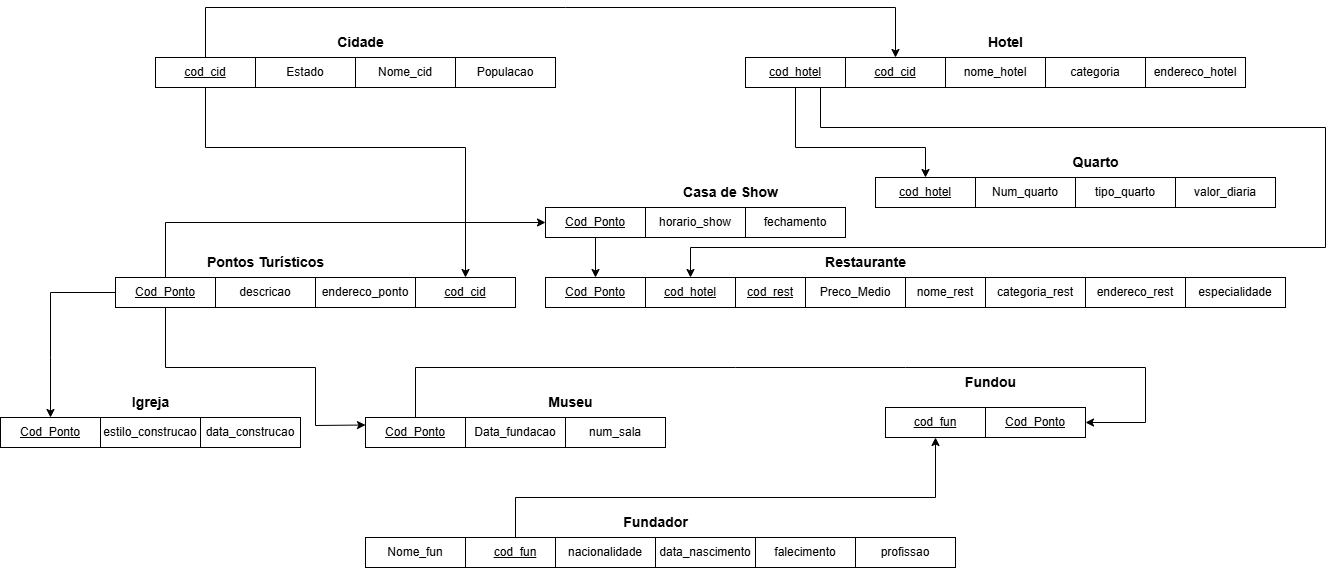

The diagram above was exported from draw.io. Its source (the exported page's mxGraphModel, read from the mxfile embedded in the PNG):
<mxGraphModel dx="1585" dy="1967" grid="1" gridSize="10" guides="1" tooltips="1" connect="1" arrows="1" fold="1" page="1" pageScale="1" pageWidth="827" pageHeight="1169" math="0" shadow="0">
  <root>
    <mxCell id="0" />
    <mxCell id="1" parent="0" />
    <mxCell id="g1PB3FGnsNlHP3SCLpnG-2" value="Cod_Ponto" style="whiteSpace=wrap;html=1;align=center;fontStyle=4" parent="1" vertex="1">
      <mxGeometry x="240" y="100" width="100" height="30" as="geometry" />
    </mxCell>
    <mxCell id="g1PB3FGnsNlHP3SCLpnG-3" value="Pontos Turísticos" style="text;html=1;align=center;verticalAlign=middle;resizable=0;points=[];autosize=1;strokeColor=none;fillColor=none;fontStyle=1;fontSize=14;" parent="1" vertex="1">
      <mxGeometry x="325" y="70" width="130" height="30" as="geometry" />
    </mxCell>
    <mxCell id="g1PB3FGnsNlHP3SCLpnG-4" value="descricao&lt;span style=&quot;color: rgba(0, 0, 0, 0); font-family: monospace; font-size: 0px; text-align: start; text-wrap-mode: nowrap;&quot;&gt;%3CmxGraphModel%3E%3Croot%3E%3CmxCell%20id%3D%220%22%2F%3E%3CmxCell%20id%3D%221%22%20parent%3D%220%22%2F%3E%3CmxCell%20id%3D%222%22%20value%3D%22Entity%22%20style%3D%22whiteSpace%3Dwrap%3Bhtml%3D1%3Balign%3Dcenter%3B%22%20vertex%3D%221%22%20parent%3D%221%22%3E%3CmxGeometry%20x%3D%22240%22%20y%3D%22100%22%20width%3D%22100%22%20height%3D%2230%22%20as%3D%22geometry%22%2F%3E%3C%2FmxCell%3E%3C%2Froot%3E%3C%2FmxGraphModel%3E&lt;/span&gt;" style="whiteSpace=wrap;html=1;align=center;" parent="1" vertex="1">
      <mxGeometry x="340" y="100" width="100" height="30" as="geometry" />
    </mxCell>
    <mxCell id="g1PB3FGnsNlHP3SCLpnG-5" value="endereco_ponto" style="whiteSpace=wrap;html=1;align=center;" parent="1" vertex="1">
      <mxGeometry x="440" y="100" width="100" height="30" as="geometry" />
    </mxCell>
    <mxCell id="g1PB3FGnsNlHP3SCLpnG-6" value="Igreja" style="text;html=1;align=center;verticalAlign=middle;resizable=0;points=[];autosize=1;strokeColor=none;fillColor=none;fontStyle=1;fontSize=14;" parent="1" vertex="1">
      <mxGeometry x="245" y="210" width="60" height="30" as="geometry" />
    </mxCell>
    <mxCell id="g1PB3FGnsNlHP3SCLpnG-7" value="Cod_Ponto" style="whiteSpace=wrap;html=1;align=center;fontStyle=4" parent="1" vertex="1">
      <mxGeometry x="125" y="240" width="100" height="30" as="geometry" />
    </mxCell>
    <mxCell id="g1PB3FGnsNlHP3SCLpnG-8" value="estilo_construcao" style="whiteSpace=wrap;html=1;align=center;" parent="1" vertex="1">
      <mxGeometry x="225" y="240" width="100" height="30" as="geometry" />
    </mxCell>
    <mxCell id="g1PB3FGnsNlHP3SCLpnG-9" value="data_construcao" style="whiteSpace=wrap;html=1;align=center;" parent="1" vertex="1">
      <mxGeometry x="325" y="240" width="100" height="30" as="geometry" />
    </mxCell>
    <mxCell id="g1PB3FGnsNlHP3SCLpnG-11" value="Museu" style="text;html=1;align=center;verticalAlign=middle;resizable=0;points=[];autosize=1;strokeColor=none;fillColor=none;fontStyle=1;fontSize=14;" parent="1" vertex="1">
      <mxGeometry x="660" y="210" width="70" height="30" as="geometry" />
    </mxCell>
    <mxCell id="g1PB3FGnsNlHP3SCLpnG-12" value="Cod_Ponto" style="whiteSpace=wrap;html=1;align=center;fontStyle=4" parent="1" vertex="1">
      <mxGeometry x="490" y="240" width="100" height="30" as="geometry" />
    </mxCell>
    <mxCell id="g1PB3FGnsNlHP3SCLpnG-14" value="" style="endArrow=classic;html=1;rounded=0;exitX=0;exitY=0.5;exitDx=0;exitDy=0;entryX=0.5;entryY=0;entryDx=0;entryDy=0;" parent="1" source="g1PB3FGnsNlHP3SCLpnG-2" target="g1PB3FGnsNlHP3SCLpnG-7" edge="1">
      <mxGeometry width="50" height="50" relative="1" as="geometry">
        <mxPoint x="360" y="350" as="sourcePoint" />
        <mxPoint x="410" y="300" as="targetPoint" />
        <Array as="points">
          <mxPoint x="175" y="115" />
          <mxPoint x="175" y="180" />
        </Array>
      </mxGeometry>
    </mxCell>
    <mxCell id="g1PB3FGnsNlHP3SCLpnG-15" value="" style="endArrow=classic;html=1;rounded=0;exitX=0.5;exitY=1;exitDx=0;exitDy=0;entryX=0;entryY=0.25;entryDx=0;entryDy=0;" parent="1" source="g1PB3FGnsNlHP3SCLpnG-2" target="g1PB3FGnsNlHP3SCLpnG-12" edge="1">
      <mxGeometry width="50" height="50" relative="1" as="geometry">
        <mxPoint x="360" y="350" as="sourcePoint" />
        <mxPoint x="410" y="300" as="targetPoint" />
        <Array as="points">
          <mxPoint x="290" y="190" />
          <mxPoint x="440" y="190" />
          <mxPoint x="440" y="248" />
        </Array>
      </mxGeometry>
    </mxCell>
    <mxCell id="g1PB3FGnsNlHP3SCLpnG-16" value="Data_fundacao" style="whiteSpace=wrap;html=1;align=center;" parent="1" vertex="1">
      <mxGeometry x="590" y="240" width="100" height="30" as="geometry" />
    </mxCell>
    <mxCell id="g1PB3FGnsNlHP3SCLpnG-17" value="num_sala" style="whiteSpace=wrap;html=1;align=center;" parent="1" vertex="1">
      <mxGeometry x="690" y="240" width="100" height="30" as="geometry" />
    </mxCell>
    <mxCell id="g1PB3FGnsNlHP3SCLpnG-18" value="cod_fun" style="whiteSpace=wrap;html=1;align=center;fontStyle=4" parent="1" vertex="1">
      <mxGeometry x="1010" y="230" width="100" height="30" as="geometry" />
    </mxCell>
    <mxCell id="g1PB3FGnsNlHP3SCLpnG-19" value="Fundador" style="text;html=1;align=center;verticalAlign=middle;resizable=0;points=[];autosize=1;strokeColor=none;fillColor=none;fontStyle=1;fontSize=14;" parent="1" vertex="1">
      <mxGeometry x="740" y="330" width="80" height="30" as="geometry" />
    </mxCell>
    <mxCell id="g1PB3FGnsNlHP3SCLpnG-20" value="cod_fun" style="whiteSpace=wrap;html=1;align=center;fontStyle=4" parent="1" vertex="1">
      <mxGeometry x="590" y="360" width="100" height="30" as="geometry" />
    </mxCell>
    <mxCell id="g1PB3FGnsNlHP3SCLpnG-21" value="Nome_fun" style="whiteSpace=wrap;html=1;align=center;" parent="1" vertex="1">
      <mxGeometry x="490" y="360" width="100" height="30" as="geometry" />
    </mxCell>
    <mxCell id="g1PB3FGnsNlHP3SCLpnG-22" value="nacionalidade" style="whiteSpace=wrap;html=1;align=center;" parent="1" vertex="1">
      <mxGeometry x="680" y="360" width="100" height="30" as="geometry" />
    </mxCell>
    <mxCell id="g1PB3FGnsNlHP3SCLpnG-23" value="data_nascimento" style="whiteSpace=wrap;html=1;align=center;" parent="1" vertex="1">
      <mxGeometry x="780" y="360" width="100" height="30" as="geometry" />
    </mxCell>
    <mxCell id="g1PB3FGnsNlHP3SCLpnG-24" value="falecimento" style="whiteSpace=wrap;html=1;align=center;" parent="1" vertex="1">
      <mxGeometry x="880" y="360" width="100" height="30" as="geometry" />
    </mxCell>
    <mxCell id="g1PB3FGnsNlHP3SCLpnG-25" value="profissao" style="whiteSpace=wrap;html=1;align=center;" parent="1" vertex="1">
      <mxGeometry x="980" y="360" width="100" height="30" as="geometry" />
    </mxCell>
    <mxCell id="g1PB3FGnsNlHP3SCLpnG-26" value="" style="endArrow=classic;html=1;rounded=0;exitX=0.5;exitY=0;exitDx=0;exitDy=0;entryX=0.5;entryY=1;entryDx=0;entryDy=0;" parent="1" source="g1PB3FGnsNlHP3SCLpnG-20" target="g1PB3FGnsNlHP3SCLpnG-18" edge="1">
      <mxGeometry width="50" height="50" relative="1" as="geometry">
        <mxPoint x="450" y="350" as="sourcePoint" />
        <mxPoint x="500" y="300" as="targetPoint" />
        <Array as="points">
          <mxPoint x="640" y="320" />
          <mxPoint x="1060" y="320" />
        </Array>
      </mxGeometry>
    </mxCell>
    <mxCell id="g1PB3FGnsNlHP3SCLpnG-27" value="Casa de Show" style="text;html=1;align=center;verticalAlign=middle;resizable=0;points=[];autosize=1;strokeColor=none;fillColor=none;fontStyle=1;fontSize=14;" parent="1" vertex="1">
      <mxGeometry x="800" width="110" height="30" as="geometry" />
    </mxCell>
    <mxCell id="g1PB3FGnsNlHP3SCLpnG-28" value="Cod_Ponto" style="whiteSpace=wrap;html=1;align=center;fontStyle=4" parent="1" vertex="1">
      <mxGeometry x="670" y="30" width="100" height="30" as="geometry" />
    </mxCell>
    <mxCell id="g1PB3FGnsNlHP3SCLpnG-30" value="horario_show" style="whiteSpace=wrap;html=1;align=center;" parent="1" vertex="1">
      <mxGeometry x="770" y="30" width="100" height="30" as="geometry" />
    </mxCell>
    <mxCell id="g1PB3FGnsNlHP3SCLpnG-31" value="fechamento" style="whiteSpace=wrap;html=1;align=center;" parent="1" vertex="1">
      <mxGeometry x="870" y="30" width="100" height="30" as="geometry" />
    </mxCell>
    <mxCell id="g1PB3FGnsNlHP3SCLpnG-32" value="Cidade" style="text;html=1;align=center;verticalAlign=middle;resizable=0;points=[];autosize=1;strokeColor=none;fillColor=none;fontStyle=1;fontSize=14;" parent="1" vertex="1">
      <mxGeometry x="450" y="-150" width="70" height="30" as="geometry" />
    </mxCell>
    <mxCell id="g1PB3FGnsNlHP3SCLpnG-34" value="cod_cid" style="whiteSpace=wrap;html=1;align=center;fontStyle=4" parent="1" vertex="1">
      <mxGeometry x="280" y="-120" width="100" height="30" as="geometry" />
    </mxCell>
    <mxCell id="g1PB3FGnsNlHP3SCLpnG-35" value="Estado" style="whiteSpace=wrap;html=1;align=center;fontStyle=0" parent="1" vertex="1">
      <mxGeometry x="380" y="-120" width="100" height="30" as="geometry" />
    </mxCell>
    <mxCell id="g1PB3FGnsNlHP3SCLpnG-36" value="Nome_cid&lt;span style=&quot;color: rgba(0, 0, 0, 0); font-family: monospace; font-size: 0px; text-align: start; text-wrap-mode: nowrap;&quot;&gt;%3CmxGraphModel%3E%3Croot%3E%3CmxCell%20id%3D%220%22%2F%3E%3CmxCell%20id%3D%221%22%20parent%3D%220%22%2F%3E%3CmxCell%20id%3D%222%22%20value%3D%22Estado%22%20style%3D%22whiteSpace%3Dwrap%3Bhtml%3D1%3Balign%3Dcenter%3BfontStyle%3D4%22%20vertex%3D%221%22%20parent%3D%221%22%3E%3CmxGeometry%20x%3D%22380%22%20y%3D%22-120%22%20width%3D%22100%22%20height%3D%2230%22%20as%3D%22geometry%22%2F%3E%3C%2FmxCell%3E%3C%2Froot%3E%3C%2FmxGraphModel%3E&lt;/span&gt;" style="whiteSpace=wrap;html=1;align=center;fontStyle=0" parent="1" vertex="1">
      <mxGeometry x="480" y="-120" width="100" height="30" as="geometry" />
    </mxCell>
    <mxCell id="g1PB3FGnsNlHP3SCLpnG-37" value="Populacao" style="whiteSpace=wrap;html=1;align=center;fontStyle=0" parent="1" vertex="1">
      <mxGeometry x="580" y="-120" width="100" height="30" as="geometry" />
    </mxCell>
    <mxCell id="g1PB3FGnsNlHP3SCLpnG-38" value="cod_cid" style="whiteSpace=wrap;html=1;align=center;fontStyle=4" parent="1" vertex="1">
      <mxGeometry x="540" y="100" width="100" height="30" as="geometry" />
    </mxCell>
    <mxCell id="g1PB3FGnsNlHP3SCLpnG-40" value="" style="endArrow=classic;html=1;rounded=0;exitX=0.5;exitY=1;exitDx=0;exitDy=0;entryX=0.5;entryY=0;entryDx=0;entryDy=0;" parent="1" source="g1PB3FGnsNlHP3SCLpnG-34" target="g1PB3FGnsNlHP3SCLpnG-38" edge="1">
      <mxGeometry width="50" height="50" relative="1" as="geometry">
        <mxPoint x="410" y="160" as="sourcePoint" />
        <mxPoint x="460" y="110" as="targetPoint" />
        <Array as="points">
          <mxPoint x="330" y="-30" />
          <mxPoint x="590" y="-30" />
        </Array>
      </mxGeometry>
    </mxCell>
    <mxCell id="g1PB3FGnsNlHP3SCLpnG-41" value="Hotel" style="text;html=1;align=center;verticalAlign=middle;resizable=0;points=[];autosize=1;strokeColor=none;fillColor=none;fontStyle=1;fontSize=14;" parent="1" vertex="1">
      <mxGeometry x="1100" y="-150" width="60" height="30" as="geometry" />
    </mxCell>
    <mxCell id="g1PB3FGnsNlHP3SCLpnG-42" value="cod_hotel" style="whiteSpace=wrap;html=1;align=center;fontStyle=4" parent="1" vertex="1">
      <mxGeometry x="870" y="-120" width="100" height="30" as="geometry" />
    </mxCell>
    <mxCell id="g1PB3FGnsNlHP3SCLpnG-43" value="cod_cid" style="whiteSpace=wrap;html=1;align=center;fontStyle=4" parent="1" vertex="1">
      <mxGeometry x="970" y="-120" width="100" height="30" as="geometry" />
    </mxCell>
    <mxCell id="g1PB3FGnsNlHP3SCLpnG-44" value="Fundou" style="text;html=1;align=center;verticalAlign=middle;resizable=0;points=[];autosize=1;strokeColor=none;fillColor=none;fontStyle=1;fontSize=14;" parent="1" vertex="1">
      <mxGeometry x="1080" y="190" width="70" height="30" as="geometry" />
    </mxCell>
    <mxCell id="g1PB3FGnsNlHP3SCLpnG-45" value="Cod_Ponto" style="whiteSpace=wrap;html=1;align=center;fontStyle=4" parent="1" vertex="1">
      <mxGeometry x="1110" y="230" width="100" height="30" as="geometry" />
    </mxCell>
    <mxCell id="g1PB3FGnsNlHP3SCLpnG-46" value="" style="endArrow=classic;html=1;rounded=0;exitX=0.5;exitY=0;exitDx=0;exitDy=0;entryX=1;entryY=0.5;entryDx=0;entryDy=0;" parent="1" source="g1PB3FGnsNlHP3SCLpnG-12" target="g1PB3FGnsNlHP3SCLpnG-45" edge="1">
      <mxGeometry width="50" height="50" relative="1" as="geometry">
        <mxPoint x="540" y="230" as="sourcePoint" />
        <mxPoint x="1240" y="190" as="targetPoint" />
        <Array as="points">
          <mxPoint x="540" y="190" />
          <mxPoint x="860" y="190" />
          <mxPoint x="1030" y="190" />
          <mxPoint x="1270" y="190" />
          <mxPoint x="1270" y="245" />
        </Array>
      </mxGeometry>
    </mxCell>
    <mxCell id="g1PB3FGnsNlHP3SCLpnG-47" value="" style="endArrow=classic;html=1;rounded=0;exitX=0.5;exitY=0;exitDx=0;exitDy=0;entryX=0.5;entryY=0;entryDx=0;entryDy=0;" parent="1" source="g1PB3FGnsNlHP3SCLpnG-34" target="g1PB3FGnsNlHP3SCLpnG-43" edge="1">
      <mxGeometry width="50" height="50" relative="1" as="geometry">
        <mxPoint x="570" y="160" as="sourcePoint" />
        <mxPoint x="620" y="110" as="targetPoint" />
        <Array as="points">
          <mxPoint x="330" y="-170" />
          <mxPoint x="690" y="-170" />
          <mxPoint x="1020" y="-170" />
        </Array>
      </mxGeometry>
    </mxCell>
    <mxCell id="g1PB3FGnsNlHP3SCLpnG-48" value="Num_quarto" style="whiteSpace=wrap;html=1;align=center;fontStyle=0" parent="1" vertex="1">
      <mxGeometry x="1100" width="100" height="30" as="geometry" />
    </mxCell>
    <mxCell id="g1PB3FGnsNlHP3SCLpnG-49" value="nome_hotel" style="whiteSpace=wrap;html=1;align=center;fontStyle=0" parent="1" vertex="1">
      <mxGeometry x="1070" y="-120" width="100" height="30" as="geometry" />
    </mxCell>
    <mxCell id="g1PB3FGnsNlHP3SCLpnG-50" value="categoria" style="whiteSpace=wrap;html=1;align=center;fontStyle=0" parent="1" vertex="1">
      <mxGeometry x="1170" y="-120" width="100" height="30" as="geometry" />
    </mxCell>
    <mxCell id="g1PB3FGnsNlHP3SCLpnG-51" value="endereco_hotel" style="whiteSpace=wrap;html=1;align=center;fontStyle=0" parent="1" vertex="1">
      <mxGeometry x="1270" y="-120" width="100" height="30" as="geometry" />
    </mxCell>
    <mxCell id="g1PB3FGnsNlHP3SCLpnG-52" value="Quarto" style="text;html=1;align=center;verticalAlign=middle;resizable=0;points=[];autosize=1;strokeColor=none;fillColor=none;fontStyle=1;fontSize=14;" parent="1" vertex="1">
      <mxGeometry x="1185" y="-30" width="70" height="30" as="geometry" />
    </mxCell>
    <mxCell id="g1PB3FGnsNlHP3SCLpnG-53" value="cod_hotel" style="whiteSpace=wrap;html=1;align=center;fontStyle=4" parent="1" vertex="1">
      <mxGeometry x="1000" width="100" height="30" as="geometry" />
    </mxCell>
    <mxCell id="g1PB3FGnsNlHP3SCLpnG-54" value="" style="endArrow=classic;html=1;rounded=0;exitX=0.5;exitY=1;exitDx=0;exitDy=0;entryX=0.5;entryY=0;entryDx=0;entryDy=0;" parent="1" source="g1PB3FGnsNlHP3SCLpnG-42" target="g1PB3FGnsNlHP3SCLpnG-53" edge="1">
      <mxGeometry width="50" height="50" relative="1" as="geometry">
        <mxPoint x="840" y="150" as="sourcePoint" />
        <mxPoint x="890" y="100" as="targetPoint" />
        <Array as="points">
          <mxPoint x="920" y="-30" />
          <mxPoint x="1050" y="-30" />
        </Array>
      </mxGeometry>
    </mxCell>
    <mxCell id="g1PB3FGnsNlHP3SCLpnG-55" value="tipo_quarto" style="whiteSpace=wrap;html=1;align=center;fontStyle=0" parent="1" vertex="1">
      <mxGeometry x="1200" width="100" height="30" as="geometry" />
    </mxCell>
    <mxCell id="g1PB3FGnsNlHP3SCLpnG-56" value="valor_diaria" style="whiteSpace=wrap;html=1;align=center;fontStyle=0" parent="1" vertex="1">
      <mxGeometry x="1300" width="100" height="30" as="geometry" />
    </mxCell>
    <mxCell id="g1PB3FGnsNlHP3SCLpnG-57" value="Restaurante" style="text;html=1;align=center;verticalAlign=middle;resizable=0;points=[];autosize=1;strokeColor=none;fillColor=none;fontStyle=1;fontSize=14;" parent="1" vertex="1">
      <mxGeometry x="940" y="70" width="100" height="30" as="geometry" />
    </mxCell>
    <mxCell id="g1PB3FGnsNlHP3SCLpnG-58" value="Cod_Ponto" style="whiteSpace=wrap;html=1;align=center;fontStyle=4" parent="1" vertex="1">
      <mxGeometry x="670" y="100" width="100" height="30" as="geometry" />
    </mxCell>
    <mxCell id="g1PB3FGnsNlHP3SCLpnG-59" value="cod_hotel" style="whiteSpace=wrap;html=1;align=center;fontStyle=4" parent="1" vertex="1">
      <mxGeometry x="770" y="100" width="90" height="30" as="geometry" />
    </mxCell>
    <mxCell id="g1PB3FGnsNlHP3SCLpnG-61" value="" style="endArrow=classic;html=1;rounded=0;exitX=0.75;exitY=1;exitDx=0;exitDy=0;entryX=0.5;entryY=0;entryDx=0;entryDy=0;" parent="1" source="g1PB3FGnsNlHP3SCLpnG-42" target="g1PB3FGnsNlHP3SCLpnG-59" edge="1">
      <mxGeometry width="50" height="50" relative="1" as="geometry">
        <mxPoint x="1080" y="150" as="sourcePoint" />
        <mxPoint x="1130" y="100" as="targetPoint" />
        <Array as="points">
          <mxPoint x="945" y="-50" />
          <mxPoint x="1450" y="-50" />
          <mxPoint x="1450" y="70" />
          <mxPoint x="815" y="70" />
        </Array>
      </mxGeometry>
    </mxCell>
    <mxCell id="g1PB3FGnsNlHP3SCLpnG-62" value="cod_rest" style="whiteSpace=wrap;html=1;align=center;fontStyle=4" parent="1" vertex="1">
      <mxGeometry x="860" y="100" width="70" height="30" as="geometry" />
    </mxCell>
    <mxCell id="g1PB3FGnsNlHP3SCLpnG-63" value="Preco_Medio" style="whiteSpace=wrap;html=1;align=center;fontStyle=0" parent="1" vertex="1">
      <mxGeometry x="930" y="100" width="100" height="30" as="geometry" />
    </mxCell>
    <mxCell id="g1PB3FGnsNlHP3SCLpnG-64" value="nome_rest" style="whiteSpace=wrap;html=1;align=center;fontStyle=0" parent="1" vertex="1">
      <mxGeometry x="1030" y="100" width="80" height="30" as="geometry" />
    </mxCell>
    <mxCell id="g1PB3FGnsNlHP3SCLpnG-65" value="categoria_rest" style="whiteSpace=wrap;html=1;align=center;fontStyle=0" parent="1" vertex="1">
      <mxGeometry x="1110" y="100" width="100" height="30" as="geometry" />
    </mxCell>
    <mxCell id="g1PB3FGnsNlHP3SCLpnG-66" value="endereco_rest" style="whiteSpace=wrap;html=1;align=center;fontStyle=0" parent="1" vertex="1">
      <mxGeometry x="1210" y="100" width="100" height="30" as="geometry" />
    </mxCell>
    <mxCell id="g1PB3FGnsNlHP3SCLpnG-67" value="especialidade" style="whiteSpace=wrap;html=1;align=center;fontStyle=0" parent="1" vertex="1">
      <mxGeometry x="1310" y="100" width="100" height="30" as="geometry" />
    </mxCell>
    <mxCell id="QMi27g5XswiyzpiTjcs_-1" style="edgeStyle=orthogonalEdgeStyle;rounded=0;orthogonalLoop=1;jettySize=auto;html=1;exitX=0.5;exitY=1;exitDx=0;exitDy=0;" edge="1" parent="1" source="g1PB3FGnsNlHP3SCLpnG-63" target="g1PB3FGnsNlHP3SCLpnG-63">
      <mxGeometry relative="1" as="geometry" />
    </mxCell>
    <mxCell id="QMi27g5XswiyzpiTjcs_-3" value="" style="endArrow=classic;html=1;rounded=0;exitX=0.5;exitY=0;exitDx=0;exitDy=0;entryX=0;entryY=0.5;entryDx=0;entryDy=0;" edge="1" parent="1" source="g1PB3FGnsNlHP3SCLpnG-2" target="g1PB3FGnsNlHP3SCLpnG-28">
      <mxGeometry width="50" height="50" relative="1" as="geometry">
        <mxPoint x="730" y="60" as="sourcePoint" />
        <mxPoint x="780" y="10" as="targetPoint" />
        <Array as="points">
          <mxPoint x="290" y="45" />
        </Array>
      </mxGeometry>
    </mxCell>
    <mxCell id="QMi27g5XswiyzpiTjcs_-4" value="" style="endArrow=classic;html=1;rounded=0;exitX=0.5;exitY=1;exitDx=0;exitDy=0;entryX=0.5;entryY=0;entryDx=0;entryDy=0;" edge="1" parent="1" source="g1PB3FGnsNlHP3SCLpnG-28" target="g1PB3FGnsNlHP3SCLpnG-58">
      <mxGeometry width="50" height="50" relative="1" as="geometry">
        <mxPoint x="730" y="60" as="sourcePoint" />
        <mxPoint x="780" y="10" as="targetPoint" />
      </mxGeometry>
    </mxCell>
  </root>
</mxGraphModel>